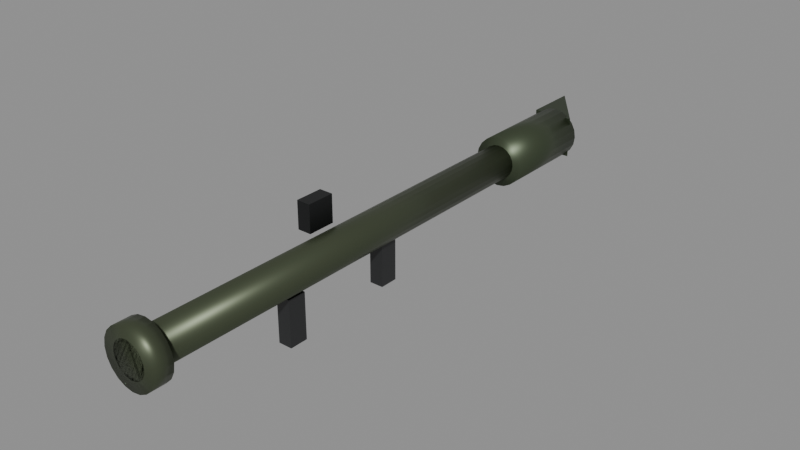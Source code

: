 # Source: RPG.blend  (saved by Blender 5.3.31; exported with 4.5.12 LTS)
import bpy
from mathutils import Matrix  # noqa: F401  (used for matrix-valued properties, if any)

bpy.ops.wm.read_factory_settings(use_empty=True)
scene = bpy.context.scene
scene.name = 'Scene'

# ---- collections
col_rpg = bpy.data.collections.new('RPG'); scene.collection.children.link(col_rpg)

# ---- materials (node trees are filled in below, after node groups)
mat_metal_0 = bpy.data.materials.new('Metal_0')
mat_metal_1 = bpy.data.materials.new('Metal_1')
mat_metal_2 = bpy.data.materials.new('Metal_2')
mat_smoothplastic_3 = bpy.data.materials.new('SmoothPlastic_3')
mat_metal_4 = bpy.data.materials.new('Metal_4')

# ---- material node trees
mat_metal_0.use_nodes = True; mat_metal_0.node_tree.nodes.clear()
_N = mat_metal_0.node_tree.nodes; _L = mat_metal_0.node_tree.links
n0 = _N.new('ShaderNodeBsdfPrincipled'); n0.name = 'Principled BSDF'; n0.location = (-200, 100)
n0.inputs[0].default_value = (0.07227, 0.08866, 0.05127, 1.0)
n0.inputs[1].default_value = 0.55
n0.inputs[2].default_value = 0.42
n0.inputs[10].default_value = 0.005
n1 = _N.new('ShaderNodeOutputMaterial'); n1.name = 'Material Output'; n1.location = (200, 100)
_L.new(n0.outputs[0], n1.inputs[0])
n1.is_active_output = True
mat_metal_1.use_nodes = True; mat_metal_1.node_tree.nodes.clear()
_N = mat_metal_1.node_tree.nodes; _L = mat_metal_1.node_tree.links
n0 = _N.new('ShaderNodeBsdfPrincipled'); n0.name = 'Principled BSDF'; n0.location = (-200, 100)
n0.inputs[0].default_value = (0.06125, 0.08022, 0.04519, 1.0)
n0.inputs[1].default_value = 0.55
n0.inputs[2].default_value = 0.42
n0.inputs[10].default_value = 0.005
n1 = _N.new('ShaderNodeOutputMaterial'); n1.name = 'Material Output'; n1.location = (200, 100)
_L.new(n0.outputs[0], n1.inputs[0])
n1.is_active_output = True
mat_metal_2.use_nodes = True; mat_metal_2.node_tree.nodes.clear()
_N = mat_metal_2.node_tree.nodes; _L = mat_metal_2.node_tree.links
n0 = _N.new('ShaderNodeBsdfPrincipled'); n0.name = 'Principled BSDF'; n0.location = (-200, 100)
n0.inputs[0].default_value = (0.04519, 0.06125, 0.03434, 1.0)
n0.inputs[1].default_value = 0.55
n0.inputs[2].default_value = 0.42
n0.inputs[10].default_value = 0.005
n1 = _N.new('ShaderNodeOutputMaterial'); n1.name = 'Material Output'; n1.location = (200, 100)
_L.new(n0.outputs[0], n1.inputs[0])
n1.is_active_output = True
mat_smoothplastic_3.use_nodes = True; mat_smoothplastic_3.node_tree.nodes.clear()
_N = mat_smoothplastic_3.node_tree.nodes; _L = mat_smoothplastic_3.node_tree.links
n0 = _N.new('ShaderNodeBsdfPrincipled'); n0.name = 'Principled BSDF'; n0.location = (-200, 100)
n0.inputs[0].default_value = (0.01764, 0.0185, 0.01938, 1.0)
n0.inputs[2].default_value = 0.35
n0.inputs[10].default_value = 0.005
n1 = _N.new('ShaderNodeOutputMaterial'); n1.name = 'Material Output'; n1.location = (200, 100)
_L.new(n0.outputs[0], n1.inputs[0])
n1.is_active_output = True
mat_metal_4.use_nodes = True; mat_metal_4.node_tree.nodes.clear()
_N = mat_metal_4.node_tree.nodes; _L = mat_metal_4.node_tree.links
n0 = _N.new('ShaderNodeBsdfPrincipled'); n0.name = 'Principled BSDF'; n0.location = (-200, 100)
n0.inputs[0].default_value = (0.01764, 0.0185, 0.01938, 1.0)
n0.inputs[1].default_value = 0.55
n0.inputs[2].default_value = 0.42
n0.inputs[10].default_value = 0.005
n1 = _N.new('ShaderNodeOutputMaterial'); n1.name = 'Material Output'; n1.location = (200, 100)
_L.new(n0.outputs[0], n1.inputs[0])
n1.is_active_output = True

# ---- meshes
me_tube_1 = bpy.data.meshes.new('Tube_1')
me_tube_1.from_pydata([(-0.5, 0.0375, -3.775e-08), (0.5, 0.0375, 3.775e-08), (-0.5, 0.03566, -0.01159), (0.5, 0.03566, -0.01159), (-0.5, 0.03034, -0.02204), (0.5, 0.03034, -0.02204), (-0.5, 0.02204, -0.03034), (0.5, 0.02204, -0.03034), (-0.5, 0.01159, -0.03566), (0.5, 0.01159, -0.03566), (-0.5, 0.0, -0.0375), (0.5, 0.0, -0.0375), (-0.5, -0.01159, -0.03566), (0.5, -0.01159, -0.03566), (-0.5, -0.02204, -0.03034), (0.5, -0.02204, -0.03034), (-0.5, -0.03034, -0.02204), (0.5, -0.03034, -0.02204), (-0.5, -0.03566, -0.01159), (0.5, -0.03566, -0.01159), (-0.5, -0.0375, -3.775e-08), (0.5, -0.0375, 3.775e-08), (-0.5, -0.03566, 0.01159), (0.5, -0.03566, 0.01159), (-0.5, -0.03034, 0.02204), (0.5, -0.03034, 0.02204), (-0.5, -0.02204, 0.03034), (0.5, -0.02204, 0.03034), (-0.5, -0.01159, 0.03566), (0.5, -0.01159, 0.03566), (-0.5, 0.0, 0.0375), (0.5, 0.0, 0.0375), (-0.5, 0.01159, 0.03566), (0.5, 0.01159, 0.03566), (-0.5, 0.02204, 0.03034), (0.5, 0.02204, 0.03034), (-0.5, 0.03034, 0.02204), (0.5, 0.03034, 0.02204), (-0.5, 0.03566, 0.01159), (0.5, 0.03566, 0.01159)], [], [(0, 1, 3, 2), (2, 3, 5, 4), (4, 5, 7, 6), (6, 7, 9, 8), (8, 9, 11, 10), (10, 11, 13, 12), (12, 13, 15, 14), (14, 15, 17, 16), (16, 17, 19, 18), (18, 19, 21, 20), (20, 21, 23, 22), (22, 23, 25, 24), (24, 25, 27, 26), (26, 27, 29, 28), (28, 29, 31, 30), (30, 31, 33, 32), (32, 33, 35, 34), (34, 35, 37, 36), (3, 1, 39, 37, 35, 33, 31, 29, 27, 25, 23, 21, 19, 17, 15, 13, 11, 9, 7, 5), (36, 37, 39, 38), (38, 39, 1, 0), (0, 2, 4, 6, 8, 10, 12, 14, 16, 18, 20, 22, 24, 26, 28, 30, 32, 34, 36, 38)])
me_tube_1.polygons.foreach_set('use_smooth', [True] * 22)
me_tube_1.materials.append(mat_metal_0)
me_tube_1.update()
me_warhead_2 = bpy.data.meshes.new('Warhead_2')
me_warhead_2.from_pydata([(-0.11, 0.055, -8.305e-09), (0.11, 0.055, 8.305e-09), (-0.11, 0.05231, -0.017), (0.11, 0.05231, -0.017), (-0.11, 0.0445, -0.03233), (0.11, 0.0445, -0.03233), (-0.11, 0.03233, -0.0445), (0.11, 0.03233, -0.0445), (-0.11, 0.017, -0.05231), (0.11, 0.017, -0.05231), (-0.11, 0.0, -0.055), (0.11, 0.0, -0.055), (-0.11, -0.017, -0.05231), (0.11, -0.017, -0.05231), (-0.11, -0.03233, -0.0445), (0.11, -0.03233, -0.0445), (-0.11, -0.0445, -0.03233), (0.11, -0.0445, -0.03233), (-0.11, -0.05231, -0.017), (0.11, -0.05231, -0.017), (-0.11, -0.055, -8.305e-09), (0.11, -0.055, 8.305e-09), (-0.11, -0.05231, 0.017), (0.11, -0.05231, 0.017), (-0.11, -0.0445, 0.03233), (0.11, -0.0445, 0.03233), (-0.11, -0.03233, 0.0445), (0.11, -0.03233, 0.0445), (-0.11, -0.017, 0.05231), (0.11, -0.017, 0.05231), (-0.11, 0.0, 0.055), (0.11, 0.0, 0.055), (-0.11, 0.017, 0.05231), (0.11, 0.017, 0.05231), (-0.11, 0.03233, 0.0445), (0.11, 0.03233, 0.0445), (-0.11, 0.0445, 0.03233), (0.11, 0.0445, 0.03233), (-0.11, 0.05231, 0.017), (0.11, 0.05231, 0.017)], [], [(0, 1, 3, 2), (2, 3, 5, 4), (4, 5, 7, 6), (6, 7, 9, 8), (8, 9, 11, 10), (10, 11, 13, 12), (12, 13, 15, 14), (14, 15, 17, 16), (16, 17, 19, 18), (18, 19, 21, 20), (20, 21, 23, 22), (22, 23, 25, 24), (24, 25, 27, 26), (26, 27, 29, 28), (28, 29, 31, 30), (30, 31, 33, 32), (32, 33, 35, 34), (34, 35, 37, 36), (3, 1, 39, 37, 35, 33, 31, 29, 27, 25, 23, 21, 19, 17, 15, 13, 11, 9, 7, 5), (36, 37, 39, 38), (38, 39, 1, 0), (0, 2, 4, 6, 8, 10, 12, 14, 16, 18, 20, 22, 24, 26, 28, 30, 32, 34, 36, 38)])
me_warhead_2.polygons.foreach_set('use_smooth', [True] * 22)
me_warhead_2.materials.append(mat_metal_1)
me_warhead_2.update()
me_nose_3 = bpy.data.meshes.new('Nose_3')
me_nose_3.from_pydata([(-0.045, -0.06, -0.045), (0.045, -0.06, -0.045), (0.045, 0.06, -0.045), (-0.045, 0.06, -0.045), (-0.045, -0.06, 0.045), (0.045, -0.06, 0.045)], [], [(0, 3, 2, 1), (0, 1, 5, 4), (3, 4, 5, 2), (0, 4, 3), (1, 2, 5)])
me_nose_3.materials.append(mat_metal_2)
me_nose_3.update()
me_grip_4 = bpy.data.meshes.new('Grip_4')
me_grip_4.from_pydata([(-0.015, -0.02, -0.05), (-0.015, -0.02, 0.05), (-0.015, 0.02, -0.05), (-0.015, 0.02, 0.05), (0.015, -0.02, -0.05), (0.015, -0.02, 0.05), (0.015, 0.02, -0.05), (0.015, 0.02, 0.05)], [], [(0, 1, 3, 2), (2, 3, 7, 6), (6, 7, 5, 4), (4, 5, 1, 0), (2, 6, 4, 0), (7, 3, 1, 5)])
me_grip_4.materials.append(mat_smoothplastic_3)
me_grip_4.update()
me_foregrip_5 = bpy.data.meshes.new('ForeGrip_5')
me_foregrip_5.from_pydata([(-0.015, -0.02, -0.045), (-0.015, -0.02, 0.045), (-0.015, 0.02, -0.045), (-0.015, 0.02, 0.045), (0.015, -0.02, -0.045), (0.015, -0.02, 0.045), (0.015, 0.02, -0.045), (0.015, 0.02, 0.045)], [], [(0, 1, 3, 2), (2, 3, 7, 6), (6, 7, 5, 4), (4, 5, 1, 0), (2, 6, 4, 0), (7, 3, 1, 5)])
me_foregrip_5.materials.append(mat_smoothplastic_3)
me_foregrip_5.update()
me_sight_6 = bpy.data.meshes.new('Sight_6')
me_sight_6.from_pydata([(-0.015, -0.03, -0.03), (-0.015, -0.03, 0.03), (-0.015, 0.03, -0.03), (-0.015, 0.03, 0.03), (0.015, -0.03, -0.03), (0.015, -0.03, 0.03), (0.015, 0.03, -0.03), (0.015, 0.03, 0.03)], [], [(0, 1, 3, 2), (2, 3, 7, 6), (6, 7, 5, 4), (4, 5, 1, 0), (2, 6, 4, 0), (7, 3, 1, 5)])
me_sight_6.materials.append(mat_metal_4)
me_sight_6.update()
me_shield_7 = bpy.data.meshes.new('Shield_7')
me_shield_7.from_pydata([(-0.02, 0.06, -1.51e-09), (0.02, 0.06, 1.51e-09), (-0.02, 0.05706, -0.01854), (0.02, 0.05706, -0.01854), (-0.02, 0.04854, -0.03527), (0.02, 0.04854, -0.03527), (-0.02, 0.03527, -0.04854), (0.02, 0.03527, -0.04854), (-0.02, 0.01854, -0.05706), (0.02, 0.01854, -0.05706), (-0.02, 0.0, -0.06), (0.02, 0.0, -0.06), (-0.02, -0.01854, -0.05706), (0.02, -0.01854, -0.05706), (-0.02, -0.03527, -0.04854), (0.02, -0.03527, -0.04854), (-0.02, -0.04854, -0.03527), (0.02, -0.04854, -0.03527), (-0.02, -0.05706, -0.01854), (0.02, -0.05706, -0.01854), (-0.02, -0.06, -1.51e-09), (0.02, -0.06, 1.51e-09), (-0.02, -0.05706, 0.01854), (0.02, -0.05706, 0.01854), (-0.02, -0.04854, 0.03527), (0.02, -0.04854, 0.03527), (-0.02, -0.03527, 0.04854), (0.02, -0.03527, 0.04854), (-0.02, -0.01854, 0.05706), (0.02, -0.01854, 0.05706), (-0.02, 0.0, 0.06), (0.02, 0.0, 0.06), (-0.02, 0.01854, 0.05706), (0.02, 0.01854, 0.05706), (-0.02, 0.03527, 0.04854), (0.02, 0.03527, 0.04854), (-0.02, 0.04854, 0.03527), (0.02, 0.04854, 0.03527), (-0.02, 0.05706, 0.01854), (0.02, 0.05706, 0.01854)], [], [(0, 1, 3, 2), (2, 3, 5, 4), (4, 5, 7, 6), (6, 7, 9, 8), (8, 9, 11, 10), (10, 11, 13, 12), (12, 13, 15, 14), (14, 15, 17, 16), (16, 17, 19, 18), (18, 19, 21, 20), (20, 21, 23, 22), (22, 23, 25, 24), (24, 25, 27, 26), (26, 27, 29, 28), (28, 29, 31, 30), (30, 31, 33, 32), (32, 33, 35, 34), (34, 35, 37, 36), (3, 1, 39, 37, 35, 33, 31, 29, 27, 25, 23, 21, 19, 17, 15, 13, 11, 9, 7, 5), (36, 37, 39, 38), (38, 39, 1, 0), (0, 2, 4, 6, 8, 10, 12, 14, 16, 18, 20, 22, 24, 26, 28, 30, 32, 34, 36, 38)])
me_shield_7.polygons.foreach_set('use_smooth', [True] * 22)
me_shield_7.materials.append(mat_metal_0)
me_shield_7.update()

# ---- objects
ob_tube = bpy.data.objects.new('Tube', me_tube_1)
ob_warhead = bpy.data.objects.new('Warhead', me_warhead_2)
ob_nose = bpy.data.objects.new('Nose', me_nose_3)
ob_grip = bpy.data.objects.new('Grip', me_grip_4)
ob_foregrip = bpy.data.objects.new('ForeGrip', me_foregrip_5)
ob_sight = bpy.data.objects.new('Sight', me_sight_6)
ob_shield = bpy.data.objects.new('Shield', me_shield_7)
ob_g_mag = bpy.data.objects.new('G_Mag', None)
ob_a_grip = bpy.data.objects.new('A_Grip', None)
ob_a_muzzle = bpy.data.objects.new('A_Muzzle', None)
ob_a_sight = bpy.data.objects.new('A_Sight', None)
ob_a_lefthand = bpy.data.objects.new('A_LeftHand', None)
ob_a_eject = bpy.data.objects.new('A_Eject', None)

# ---- transforms, parenting, visibility, modifiers, constraints
ob_tube.location = (0.0, 0.15, 0.06)
ob_tube.rotation_euler = (0.0, 0.0, 1.571)
ob_warhead.location = (0.0, 0.74, 0.06)
ob_warhead.rotation_euler = (0.0, 0.0, 1.571)
ob_nose.location = (0.0, 0.9, 0.06)
ob_nose.rotation_euler = (0.0, 1.571, 0.0)
ob_grip.location = (0.0, 0.0, -0.03)
ob_foregrip.location = (0.0, 0.25, -0.02)
ob_sight.location = (-0.05, 0.12, 0.12)
ob_shield.location = (0.0, -0.33, 0.06)
ob_shield.rotation_euler = (0.0, 0.0, 1.571)
ob_g_mag.location = (0.0, 0.74, 0.06)
ob_g_mag.empty_display_type = 'ARROWS'
ob_g_mag.empty_display_size = 0.5
ob_a_grip.location = (0.0, 0.0, 0.0)
ob_a_grip.empty_display_type = 'SINGLE_ARROW'
ob_a_grip.empty_display_size = 0.3
ob_a_muzzle.location = (0.0, 0.95, 0.06)
ob_a_muzzle.empty_display_type = 'SINGLE_ARROW'
ob_a_muzzle.empty_display_size = 0.3
ob_a_sight.location = (-0.05, 0.0, 0.13)
ob_a_sight.empty_display_type = 'SINGLE_ARROW'
ob_a_sight.empty_display_size = 0.3
ob_a_lefthand.location = (0.0, 0.25, 0.04)
ob_a_lefthand.empty_display_type = 'SINGLE_ARROW'
ob_a_lefthand.empty_display_size = 0.3
ob_a_eject.location = (0.04, 0.08, 0.08)
ob_a_eject.empty_display_type = 'SINGLE_ARROW'
ob_a_eject.empty_display_size = 0.3

# ---- collection membership
col_rpg.objects.link(ob_tube)
col_rpg.objects.link(ob_warhead)
col_rpg.objects.link(ob_nose)
col_rpg.objects.link(ob_grip)
col_rpg.objects.link(ob_foregrip)
col_rpg.objects.link(ob_sight)
col_rpg.objects.link(ob_shield)
col_rpg.objects.link(ob_g_mag)
col_rpg.objects.link(ob_a_grip)
col_rpg.objects.link(ob_a_muzzle)
col_rpg.objects.link(ob_a_sight)
col_rpg.objects.link(ob_a_lefthand)
col_rpg.objects.link(ob_a_eject)

# ---- scene / render settings (as saved in the file)
scene.frame_start = 1; scene.frame_end = 250; scene.frame_set(1)
scene.render.engine = 'BLENDER_EEVEE_NEXT'
scene.render.bake_bias = 0.0
scene.render.bake_samples = 0
scene.render.compositor_device = 'GPU'
scene.eevee.use_volume_custom_range = False
scene.eevee.fast_gi_thickness_near = 0.1
scene.eevee.fast_gi_thickness_far = 0.0
scene.eevee.ray_tracing_options.screen_trace_thickness = 0.1
bpy.context.view_layer.update()

# ---- added for rendering (the .blend has no active camera and no usable light): camera, sun + grey world if the file has none
cam_auto = bpy.data.cameras.new('AutoCamera')
cam_auto.lens = 50.0
cam_auto.sensor_width = 36.0
cam_auto.clip_end = 1000.0
ob_auto_camera = bpy.data.objects.new('AutoCamera', cam_auto)
scene.collection.objects.link(ob_auto_camera)
ob_auto_camera.location = (1.23351, -1.17821, 1.02381)
ob_auto_camera.rotation_euler = (1.09748, -7.21219e-08, 0.694738)
scene.camera = ob_auto_camera
light_auto_sun = bpy.data.lights.new('AutoSun', 'SUN')
light_auto_sun.energy = 3.0
light_auto_sun.angle = 0.0523599
ob_auto_sun = bpy.data.objects.new('AutoSun', light_auto_sun)
scene.collection.objects.link(ob_auto_sun)
ob_auto_sun.rotation_euler = (0.872665, 0.174533, 0.523599)
if scene.world is None:
    world_auto = bpy.data.worlds.new('AutoWorld')
    world_auto.color = (0.3, 0.3, 0.3)
    scene.world = world_auto
bpy.context.view_layer.update()

